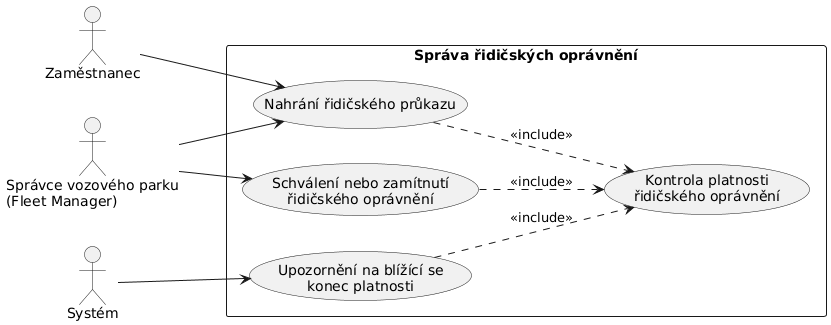

The diagram above was rendered by PlantUML. Its source (embedded in the PNG):
@startuml
left to right direction
skinparam packageStyle rectangle

actor "Zaměstnanec" as Emp
actor "Správce vozového parku\n(Fleet Manager)" as Admin
actor "Systém" as Sys

rectangle "Správa řidičských oprávnění" {
    usecase "Nahrání řidičského průkazu" as UC_UploadLicense
    usecase "Kontrola platnosti\nřidičského oprávnění" as UC_CheckValidity
    usecase "Schválení nebo zamítnutí\nřidičského oprávnění" as UC_ApproveLicense
    usecase "Upozornění na blížící se\nkonec platnosti" as UC_ExpiryAlert
}

' Propojení rolí
Emp --> UC_UploadLicense
Admin --> UC_UploadLicense
Admin --> UC_ApproveLicense
Sys --> UC_ExpiryAlert

' Závislosti
UC_UploadLicense ..> UC_CheckValidity : <<include>>
UC_ApproveLicense ..> UC_CheckValidity : <<include>>
UC_ExpiryAlert ..> UC_CheckValidity : <<include>>
@enduml